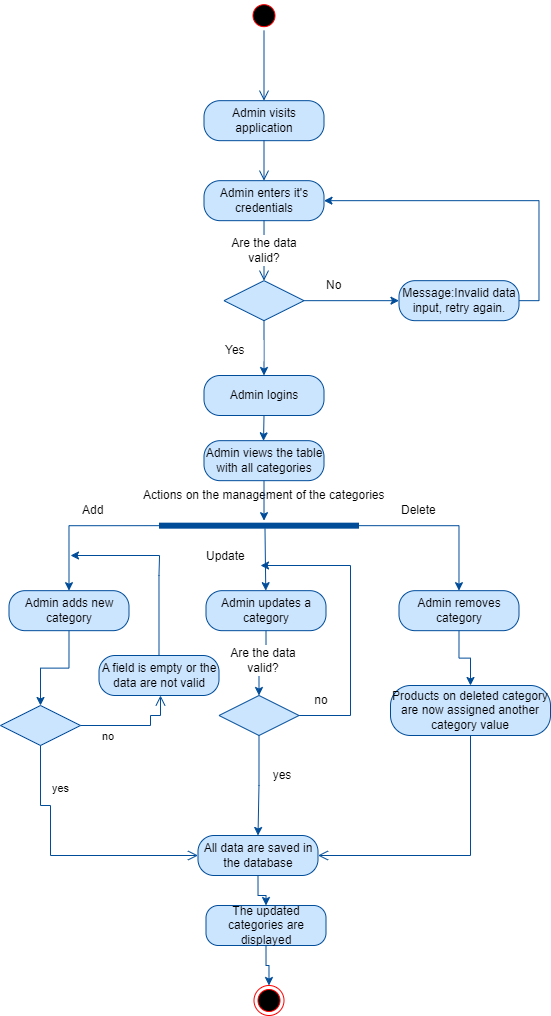

The diagram above was exported from draw.io. Its source (the exported page's mxGraphModel, read from the mxfile embedded in the PNG):
<mxGraphModel dx="890" dy="390" grid="1" gridSize="10" guides="1" tooltips="1" connect="1" arrows="1" fold="1" page="1" pageScale="1" pageWidth="850" pageHeight="1100" math="0" shadow="0">
  <root>
    <mxCell id="0" />
    <mxCell id="1" parent="0" />
    <mxCell id="UFwPu2gpJ1GL6mvczU3X-1" value="" style="ellipse;html=1;shape=startState;fillColor=#000000;strokeColor=#FF0000;" parent="1" vertex="1">
      <mxGeometry x="358.5" y="55.166666666666686" width="30" height="30" as="geometry" />
    </mxCell>
    <mxCell id="UFwPu2gpJ1GL6mvczU3X-2" value="" style="edgeStyle=orthogonalEdgeStyle;html=1;verticalAlign=bottom;endArrow=open;endSize=8;strokeColor=#004C99;entryX=0.5;entryY=0;entryDx=0;entryDy=0;" parent="1" source="UFwPu2gpJ1GL6mvczU3X-1" target="UFwPu2gpJ1GL6mvczU3X-3" edge="1">
      <mxGeometry relative="1" as="geometry">
        <mxPoint x="373.5" y="145.16666666666669" as="targetPoint" />
      </mxGeometry>
    </mxCell>
    <mxCell id="UFwPu2gpJ1GL6mvczU3X-3" value="Admin visits application" style="rounded=1;whiteSpace=wrap;html=1;arcSize=40;fillColor=#CCE5FF;strokeColor=#004C99;" parent="1" vertex="1">
      <mxGeometry x="313.5" y="155.16666666666669" width="120" height="40" as="geometry" />
    </mxCell>
    <mxCell id="UFwPu2gpJ1GL6mvczU3X-4" value="" style="edgeStyle=orthogonalEdgeStyle;html=1;verticalAlign=bottom;endArrow=open;endSize=8;strokeColor=#004C99;entryX=0.5;entryY=0;entryDx=0;entryDy=0;fillColor=#CCE5FF;" parent="1" source="UFwPu2gpJ1GL6mvczU3X-3" target="UFwPu2gpJ1GL6mvczU3X-5" edge="1">
      <mxGeometry relative="1" as="geometry">
        <mxPoint x="403.5" y="255.16666666666669" as="targetPoint" />
      </mxGeometry>
    </mxCell>
    <mxCell id="UFwPu2gpJ1GL6mvczU3X-5" value="Admin enters it's credentials" style="rounded=1;whiteSpace=wrap;html=1;arcSize=40;fillColor=#CCE5FF;strokeColor=#004C99;" parent="1" vertex="1">
      <mxGeometry x="313.5" y="235.16666666666669" width="120" height="40" as="geometry" />
    </mxCell>
    <mxCell id="UFwPu2gpJ1GL6mvczU3X-6" value="" style="edgeStyle=orthogonalEdgeStyle;html=1;verticalAlign=bottom;endArrow=open;endSize=8;strokeColor=#004C99;fillColor=#CCE5FF;" parent="1" source="UFwPu2gpJ1GL6mvczU3X-5" edge="1">
      <mxGeometry relative="1" as="geometry">
        <mxPoint x="373.5" y="335.16666666666663" as="targetPoint" />
      </mxGeometry>
    </mxCell>
    <mxCell id="UFwPu2gpJ1GL6mvczU3X-7" style="edgeStyle=orthogonalEdgeStyle;rounded=0;orthogonalLoop=1;jettySize=auto;html=1;exitX=1;exitY=0.5;exitDx=0;exitDy=0;entryX=0;entryY=0.5;entryDx=0;entryDy=0;strokeColor=#004C99;fillColor=#CCE5FF;" parent="1" source="UFwPu2gpJ1GL6mvczU3X-9" target="UFwPu2gpJ1GL6mvczU3X-11" edge="1">
      <mxGeometry relative="1" as="geometry" />
    </mxCell>
    <mxCell id="UFwPu2gpJ1GL6mvczU3X-8" style="edgeStyle=orthogonalEdgeStyle;rounded=0;orthogonalLoop=1;jettySize=auto;html=1;exitX=0.5;exitY=1;exitDx=0;exitDy=0;entryX=0.5;entryY=0;entryDx=0;entryDy=0;strokeColor=#004C99;fillColor=#CCE5FF;" parent="1" source="UFwPu2gpJ1GL6mvczU3X-9" target="UFwPu2gpJ1GL6mvczU3X-14" edge="1">
      <mxGeometry relative="1" as="geometry" />
    </mxCell>
    <mxCell id="UFwPu2gpJ1GL6mvczU3X-9" value="" style="rhombus;whiteSpace=wrap;html=1;fillColor=#CCE5FF;strokeColor=#004C99;" parent="1" vertex="1">
      <mxGeometry x="333.5" y="335.1666666666667" width="80" height="40" as="geometry" />
    </mxCell>
    <mxCell id="UFwPu2gpJ1GL6mvczU3X-10" style="edgeStyle=orthogonalEdgeStyle;rounded=0;orthogonalLoop=1;jettySize=auto;html=1;exitX=1;exitY=0.5;exitDx=0;exitDy=0;entryX=1;entryY=0.5;entryDx=0;entryDy=0;strokeColor=#004C99;fillColor=#CCE5FF;" parent="1" source="UFwPu2gpJ1GL6mvczU3X-11" target="UFwPu2gpJ1GL6mvczU3X-5" edge="1">
      <mxGeometry relative="1" as="geometry" />
    </mxCell>
    <mxCell id="UFwPu2gpJ1GL6mvczU3X-11" value="Message:Invalid data input, retry again." style="rounded=1;whiteSpace=wrap;html=1;arcSize=40;fillColor=#CCE5FF;strokeColor=#004C99;" parent="1" vertex="1">
      <mxGeometry x="508.5" y="335.1666666666667" width="120" height="40" as="geometry" />
    </mxCell>
    <mxCell id="UFwPu2gpJ1GL6mvczU3X-12" value="No" style="text;html=1;resizable=0;points=[];autosize=1;align=left;verticalAlign=top;spacingTop=-4;strokeColor=#FFFFFF;fillColor=#FFFFFF;" parent="1" vertex="1">
      <mxGeometry x="433.5" y="329.99666666666667" width="30" height="20" as="geometry" />
    </mxCell>
    <mxCell id="UFwPu2gpJ1GL6mvczU3X-13" style="edgeStyle=orthogonalEdgeStyle;rounded=0;orthogonalLoop=1;jettySize=auto;html=1;exitX=0.5;exitY=1;exitDx=0;exitDy=0;strokeColor=#004C99;fillColor=#CCE5FF;" parent="1" source="UFwPu2gpJ1GL6mvczU3X-14" edge="1">
      <mxGeometry relative="1" as="geometry">
        <mxPoint x="373" y="495.3333333333335" as="targetPoint" />
      </mxGeometry>
    </mxCell>
    <mxCell id="UFwPu2gpJ1GL6mvczU3X-14" value="Admin logins" style="rounded=1;whiteSpace=wrap;html=1;arcSize=40;fillColor=#CCE5FF;strokeColor=#004C99;" parent="1" vertex="1">
      <mxGeometry x="313.5" y="429.99666666666667" width="120" height="40" as="geometry" />
    </mxCell>
    <mxCell id="UFwPu2gpJ1GL6mvczU3X-15" value="Yes" style="text;html=1;resizable=0;points=[];autosize=1;align=left;verticalAlign=top;spacingTop=-4;strokeColor=#FFFFFF;fillColor=#FFFFFF;" parent="1" vertex="1">
      <mxGeometry x="332.5" y="395.1666666666667" width="40" height="20" as="geometry" />
    </mxCell>
    <mxCell id="UFwPu2gpJ1GL6mvczU3X-16" style="edgeStyle=orthogonalEdgeStyle;rounded=0;orthogonalLoop=1;jettySize=auto;html=1;exitX=0;exitY=0.5;exitDx=0;exitDy=0;exitPerimeter=0;entryX=0.5;entryY=0;entryDx=0;entryDy=0;strokeColor=#004C99;" parent="1" source="UFwPu2gpJ1GL6mvczU3X-18" target="UFwPu2gpJ1GL6mvczU3X-21" edge="1">
      <mxGeometry relative="1" as="geometry" />
    </mxCell>
    <mxCell id="UFwPu2gpJ1GL6mvczU3X-17" style="edgeStyle=orthogonalEdgeStyle;rounded=0;orthogonalLoop=1;jettySize=auto;html=1;exitX=1;exitY=0.5;exitDx=0;exitDy=0;exitPerimeter=0;strokeColor=#004C99;fillColor=#CCE5FF;" parent="1" source="UFwPu2gpJ1GL6mvczU3X-18" target="UFwPu2gpJ1GL6mvczU3X-27" edge="1">
      <mxGeometry relative="1" as="geometry" />
    </mxCell>
    <mxCell id="UFwPu2gpJ1GL6mvczU3X-18" value="" style="shape=line;html=1;strokeWidth=6;strokeColor=#004C99;fillColor=#CCE5FF;" parent="1" vertex="1">
      <mxGeometry x="268.5" y="575.1666666666667" width="200" height="10" as="geometry" />
    </mxCell>
    <mxCell id="UFwPu2gpJ1GL6mvczU3X-19" value="Actions on the management of the categories" style="text;html=1;resizable=0;points=[];autosize=1;align=left;verticalAlign=top;spacingTop=-4;strokeColor=#FFFFFF;fillColor=#FFFFFF;" parent="1" vertex="1">
      <mxGeometry x="250.5" y="540.1666666666667" width="260" height="20" as="geometry" />
    </mxCell>
    <mxCell id="UFwPu2gpJ1GL6mvczU3X-44" style="edgeStyle=orthogonalEdgeStyle;rounded=0;orthogonalLoop=1;jettySize=auto;html=1;exitX=0.5;exitY=1;exitDx=0;exitDy=0;entryX=0.5;entryY=0;entryDx=0;entryDy=0;strokeColor=#004C99;fillColor=#CCE5FF;" parent="1" source="UFwPu2gpJ1GL6mvczU3X-21" target="UFwPu2gpJ1GL6mvczU3X-41" edge="1">
      <mxGeometry relative="1" as="geometry" />
    </mxCell>
    <mxCell id="UFwPu2gpJ1GL6mvczU3X-21" value="Admin adds new category" style="rounded=1;whiteSpace=wrap;html=1;arcSize=40;fillColor=#CCE5FF;strokeColor=#004C99;" parent="1" vertex="1">
      <mxGeometry x="118.5" y="645.1666666666667" width="120" height="40" as="geometry" />
    </mxCell>
    <mxCell id="UFwPu2gpJ1GL6mvczU3X-22" style="edgeStyle=orthogonalEdgeStyle;rounded=0;orthogonalLoop=1;jettySize=auto;html=1;exitX=0.5;exitY=1;exitDx=0;exitDy=0;entryX=0.5;entryY=0;entryDx=0;entryDy=0;strokeColor=#004C99;fillColor=#CCE5FF;" parent="1" source="UFwPu2gpJ1GL6mvczU3X-23" target="UFwPu2gpJ1GL6mvczU3X-33" edge="1">
      <mxGeometry relative="1" as="geometry">
        <Array as="points">
          <mxPoint x="375" y="718" />
          <mxPoint x="369" y="718" />
        </Array>
      </mxGeometry>
    </mxCell>
    <mxCell id="UFwPu2gpJ1GL6mvczU3X-23" value="Admin updates a category" style="rounded=1;whiteSpace=wrap;html=1;arcSize=40;fillColor=#CCE5FF;strokeColor=#004C99;" parent="1" vertex="1">
      <mxGeometry x="315.5" y="645.1666666666667" width="120" height="40" as="geometry" />
    </mxCell>
    <mxCell id="UFwPu2gpJ1GL6mvczU3X-24" style="edgeStyle=orthogonalEdgeStyle;rounded=0;orthogonalLoop=1;jettySize=auto;html=1;exitX=0.5;exitY=1;exitDx=0;exitDy=0;strokeColor=#004C99;fillColor=#CCE5FF;" parent="1" source="UFwPu2gpJ1GL6mvczU3X-25" target="UFwPu2gpJ1GL6mvczU3X-18" edge="1">
      <mxGeometry relative="1" as="geometry">
        <Array as="points">
          <mxPoint x="373.5" y="575.1666666666667" />
          <mxPoint x="373.5" y="575.1666666666667" />
        </Array>
      </mxGeometry>
    </mxCell>
    <mxCell id="UFwPu2gpJ1GL6mvczU3X-25" value="Admin views the table with all categories" style="rounded=1;whiteSpace=wrap;html=1;arcSize=40;fillColor=#CCE5FF;strokeColor=#004C99;" parent="1" vertex="1">
      <mxGeometry x="313.5" y="495.1666666666667" width="120" height="40" as="geometry" />
    </mxCell>
    <mxCell id="UFwPu2gpJ1GL6mvczU3X-69" style="edgeStyle=orthogonalEdgeStyle;rounded=0;orthogonalLoop=1;jettySize=auto;html=1;exitX=0.5;exitY=1;exitDx=0;exitDy=0;entryX=0.5;entryY=0;entryDx=0;entryDy=0;strokeColor=#004C99;fillColor=#CCE5FF;" parent="1" source="UFwPu2gpJ1GL6mvczU3X-27" target="UFwPu2gpJ1GL6mvczU3X-67" edge="1">
      <mxGeometry relative="1" as="geometry" />
    </mxCell>
    <mxCell id="UFwPu2gpJ1GL6mvczU3X-27" value="Admin removes category" style="rounded=1;whiteSpace=wrap;html=1;arcSize=40;fillColor=#CCE5FF;strokeColor=#004C99;" parent="1" vertex="1">
      <mxGeometry x="508.5" y="645.1666666666667" width="120" height="40" as="geometry" />
    </mxCell>
    <mxCell id="UFwPu2gpJ1GL6mvczU3X-28" value="" style="endArrow=classic;html=1;strokeColor=#004C99;fillColor=#CCE5FF;" parent="1" target="UFwPu2gpJ1GL6mvczU3X-23" edge="1">
      <mxGeometry width="50" height="50" relative="1" as="geometry">
        <mxPoint x="374.5" y="583.1666666666667" as="sourcePoint" />
        <mxPoint x="388.5" y="595.1666666666667" as="targetPoint" />
      </mxGeometry>
    </mxCell>
    <mxCell id="UFwPu2gpJ1GL6mvczU3X-29" value="Add" style="text;html=1;resizable=0;points=[];autosize=1;align=left;verticalAlign=top;spacingTop=-4;strokeColor=#FFFFFF;" parent="1" vertex="1">
      <mxGeometry x="190" y="555.1666666666667" width="40" height="20" as="geometry" />
    </mxCell>
    <mxCell id="UFwPu2gpJ1GL6mvczU3X-30" value="Update" style="text;html=1;resizable=0;points=[];autosize=1;align=left;verticalAlign=top;spacingTop=-4;strokeColor=#FFFFFF;fillColor=#FFFFFF;" parent="1" vertex="1">
      <mxGeometry x="313.5" y="601.1666666666667" width="50" height="20" as="geometry" />
    </mxCell>
    <mxCell id="UFwPu2gpJ1GL6mvczU3X-31" value="Delete" style="text;html=1;resizable=0;points=[];autosize=1;align=left;verticalAlign=top;spacingTop=-4;strokeColor=#FFFFFF;fillColor=#FFFFFF;" parent="1" vertex="1">
      <mxGeometry x="508.5" y="555.1666666666667" width="50" height="20" as="geometry" />
    </mxCell>
    <mxCell id="UFwPu2gpJ1GL6mvczU3X-54" style="edgeStyle=orthogonalEdgeStyle;rounded=0;orthogonalLoop=1;jettySize=auto;html=1;exitX=1;exitY=0.5;exitDx=0;exitDy=0;strokeColor=#004C99;fillColor=#CCE5FF;" parent="1" source="UFwPu2gpJ1GL6mvczU3X-33" edge="1">
      <mxGeometry relative="1" as="geometry">
        <mxPoint x="370" y="620" as="targetPoint" />
        <Array as="points">
          <mxPoint x="460" y="770" />
          <mxPoint x="460" y="620" />
        </Array>
      </mxGeometry>
    </mxCell>
    <mxCell id="UFwPu2gpJ1GL6mvczU3X-56" style="edgeStyle=orthogonalEdgeStyle;rounded=0;orthogonalLoop=1;jettySize=auto;html=1;exitX=0.5;exitY=1;exitDx=0;exitDy=0;entryX=0.5;entryY=0;entryDx=0;entryDy=0;strokeColor=#004C99;fillColor=#CCE5FF;" parent="1" source="UFwPu2gpJ1GL6mvczU3X-33" target="UFwPu2gpJ1GL6mvczU3X-34" edge="1">
      <mxGeometry relative="1" as="geometry">
        <Array as="points">
          <mxPoint x="369" y="840" />
          <mxPoint x="367" y="840" />
        </Array>
      </mxGeometry>
    </mxCell>
    <mxCell id="UFwPu2gpJ1GL6mvczU3X-33" value="" style="rhombus;whiteSpace=wrap;html=1;fillColor=#CCE5FF;strokeColor=#004C99;" parent="1" vertex="1">
      <mxGeometry x="328.5" y="749.9966666666668" width="80" height="40" as="geometry" />
    </mxCell>
    <mxCell id="UFwPu2gpJ1GL6mvczU3X-65" style="edgeStyle=orthogonalEdgeStyle;rounded=0;orthogonalLoop=1;jettySize=auto;html=1;exitX=0.5;exitY=1;exitDx=0;exitDy=0;strokeColor=#004C99;fillColor=#CCE5FF;" parent="1" source="UFwPu2gpJ1GL6mvczU3X-34" target="UFwPu2gpJ1GL6mvczU3X-61" edge="1">
      <mxGeometry relative="1" as="geometry" />
    </mxCell>
    <mxCell id="UFwPu2gpJ1GL6mvczU3X-34" value="All data are saved in the database" style="rounded=1;whiteSpace=wrap;html=1;arcSize=40;fillColor=#CCE5FF;strokeColor=#004C99;" parent="1" vertex="1">
      <mxGeometry x="307.5" y="889.9966666666668" width="120" height="40" as="geometry" />
    </mxCell>
    <mxCell id="UFwPu2gpJ1GL6mvczU3X-36" value="" style="ellipse;html=1;shape=endState;fillColor=#000000;strokeColor=#FF0000;" parent="1" vertex="1">
      <mxGeometry x="363.5" y="1039.9966666666667" width="30" height="30" as="geometry" />
    </mxCell>
    <mxCell id="UFwPu2gpJ1GL6mvczU3X-37" value="Are the data valid?" style="text;html=1;strokeColor=#FFFFFF;fillColor=#FFFFFF;align=center;verticalAlign=middle;whiteSpace=wrap;rounded=0;" parent="1" vertex="1">
      <mxGeometry x="328.5" y="290" width="90" height="30" as="geometry" />
    </mxCell>
    <mxCell id="UFwPu2gpJ1GL6mvczU3X-41" value="" style="rhombus;whiteSpace=wrap;html=1;fillColor=#CCE5FF;strokeColor=#004C99;" parent="1" vertex="1">
      <mxGeometry x="110" y="760" width="80" height="40" as="geometry" />
    </mxCell>
    <mxCell id="UFwPu2gpJ1GL6mvczU3X-42" value="no" style="edgeStyle=orthogonalEdgeStyle;html=1;align=left;verticalAlign=bottom;endArrow=open;endSize=8;strokeColor=#004C99;rounded=0;" parent="1" source="UFwPu2gpJ1GL6mvczU3X-41" target="UFwPu2gpJ1GL6mvczU3X-45" edge="1">
      <mxGeometry x="-0.6364" y="-20" relative="1" as="geometry">
        <mxPoint x="270" y="840" as="targetPoint" />
        <Array as="points">
          <mxPoint x="260" y="780" />
          <mxPoint x="260" y="770" />
          <mxPoint x="270" y="770" />
        </Array>
        <mxPoint as="offset" />
      </mxGeometry>
    </mxCell>
    <mxCell id="UFwPu2gpJ1GL6mvczU3X-43" value="yes" style="edgeStyle=orthogonalEdgeStyle;html=1;align=left;verticalAlign=top;endArrow=open;endSize=8;strokeColor=#004C99;rounded=0;entryX=0;entryY=0.5;entryDx=0;entryDy=0;" parent="1" source="UFwPu2gpJ1GL6mvczU3X-41" target="UFwPu2gpJ1GL6mvczU3X-34" edge="1">
      <mxGeometry x="-0.7806" y="10" relative="1" as="geometry">
        <mxPoint x="160" y="920" as="targetPoint" />
        <Array as="points">
          <mxPoint x="150" y="860" />
          <mxPoint x="160" y="860" />
          <mxPoint x="160" y="910" />
        </Array>
        <mxPoint as="offset" />
      </mxGeometry>
    </mxCell>
    <mxCell id="UFwPu2gpJ1GL6mvczU3X-46" style="edgeStyle=orthogonalEdgeStyle;rounded=0;orthogonalLoop=1;jettySize=auto;html=1;exitX=0.5;exitY=0;exitDx=0;exitDy=0;strokeColor=#004C99;" parent="1" source="UFwPu2gpJ1GL6mvczU3X-45" edge="1">
      <mxGeometry relative="1" as="geometry">
        <mxPoint x="180" y="610" as="targetPoint" />
        <Array as="points">
          <mxPoint x="269" y="630" />
          <mxPoint x="269" y="630" />
        </Array>
      </mxGeometry>
    </mxCell>
    <mxCell id="UFwPu2gpJ1GL6mvczU3X-45" value="A field is empty or the data are not valid" style="rounded=1;whiteSpace=wrap;html=1;arcSize=40;fontColor=#000000;fillColor=#CCE5FF;strokeColor=#004C99;" parent="1" vertex="1">
      <mxGeometry x="208.5" y="710" width="120" height="40" as="geometry" />
    </mxCell>
    <mxCell id="UFwPu2gpJ1GL6mvczU3X-47" value="Are the data valid?" style="text;html=1;strokeColor=#FFFFFF;fillColor=#FFFFFF;align=center;verticalAlign=middle;whiteSpace=wrap;rounded=0;" parent="1" vertex="1">
      <mxGeometry x="337" y="700" width="71.5" height="30" as="geometry" />
    </mxCell>
    <mxCell id="UFwPu2gpJ1GL6mvczU3X-57" value="no" style="text;html=1;strokeColor=#FFFFFF;fillColor=#FFFFFF;align=center;verticalAlign=middle;whiteSpace=wrap;rounded=0;" parent="1" vertex="1">
      <mxGeometry x="408.5" y="750" width="43.5" height="10" as="geometry" />
    </mxCell>
    <mxCell id="UFwPu2gpJ1GL6mvczU3X-58" value="yes" style="text;html=1;strokeColor=#FFFFFF;fillColor=#FFFFFF;align=center;verticalAlign=middle;whiteSpace=wrap;rounded=0;" parent="1" vertex="1">
      <mxGeometry x="372.5" y="820" width="37.5" height="20" as="geometry" />
    </mxCell>
    <mxCell id="UFwPu2gpJ1GL6mvczU3X-66" style="edgeStyle=orthogonalEdgeStyle;rounded=0;orthogonalLoop=1;jettySize=auto;html=1;exitX=0.5;exitY=1;exitDx=0;exitDy=0;entryX=0.5;entryY=0;entryDx=0;entryDy=0;strokeColor=#004C99;fillColor=#CCE5FF;" parent="1" source="UFwPu2gpJ1GL6mvczU3X-61" target="UFwPu2gpJ1GL6mvczU3X-36" edge="1">
      <mxGeometry relative="1" as="geometry" />
    </mxCell>
    <mxCell id="UFwPu2gpJ1GL6mvczU3X-61" value="The updated categories are displayed" style="rounded=1;whiteSpace=wrap;html=1;arcSize=31;fontColor=#000000;fillColor=#CCE5FF;strokeColor=#004C99;" parent="1" vertex="1">
      <mxGeometry x="315.5" y="960" width="120" height="40" as="geometry" />
    </mxCell>
    <mxCell id="UFwPu2gpJ1GL6mvczU3X-67" value="Products on deleted category are now assigned another category value" style="rounded=1;whiteSpace=wrap;html=1;arcSize=40;fontColor=#000000;fillColor=#CCE5FF;strokeColor=#004C99;" parent="1" vertex="1">
      <mxGeometry x="500" y="740" width="160" height="50" as="geometry" />
    </mxCell>
    <mxCell id="UFwPu2gpJ1GL6mvczU3X-68" value="" style="edgeStyle=orthogonalEdgeStyle;html=1;verticalAlign=bottom;endArrow=open;endSize=8;strokeColor=#004C99;rounded=0;entryX=1;entryY=0.5;entryDx=0;entryDy=0;fillColor=#CCE5FF;" parent="1" source="UFwPu2gpJ1GL6mvczU3X-67" target="UFwPu2gpJ1GL6mvczU3X-34" edge="1">
      <mxGeometry relative="1" as="geometry">
        <mxPoint x="580" y="930" as="targetPoint" />
        <Array as="points">
          <mxPoint x="580" y="910" />
        </Array>
      </mxGeometry>
    </mxCell>
  </root>
</mxGraphModel>